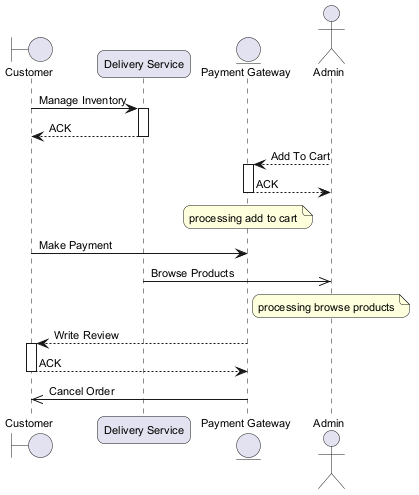

The diagram above was rendered by PlantUML. Its source (embedded in the PNG):
@startuml
skinparam backgroundColor #FFFFFF
skinparam roundCorner 15
skinparam defaultFontSize 11
boundary "Customer" as C
participant "Delivery Service" as DS
entity "Payment Gateway" as PG
actor "Admin" as A
C -> DS : Manage Inventory
activate DS
DS --> C : ACK
deactivate DS
A --> PG : Add To Cart
activate PG
PG --> A : ACK
deactivate PG
note over PG : processing add to cart
C -> PG : Make Payment
DS ->> A : Browse Products
note over A : processing browse products
PG --> C : Write Review
activate C
C --> PG : ACK
deactivate C
PG ->> C : Cancel Order
@enduml